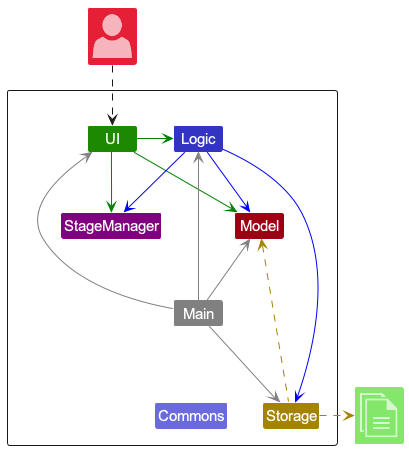

The diagram above was rendered by PlantUML. Its source (embedded in the PNG):
@startuml
!include <office/Concepts/globe_internet>
!include <office/Concepts/documents>
!include <office/Users/user>
!include style.puml

Package " "<<Rectangle>>{
    Class StageManager STAGE_COLOR
    Class UI UI_COLOR
    Class Logic LOGIC_COLOR
    Class Storage STORAGE_COLOR
    Class Model MODEL_COLOR
    Class Main #grey
    Class Commons LOGIC_COLOR_T2
}

Class "<$user>" as User MODEL_COLOR_T2
Class "<$documents>" as File UI_COLOR_T1


UI -[#green]> Logic
UI -right[#green]-> Model
UI -up[#green]-> StageManager
Logic -down[#blue]-> StageManager
Logic -[#blue]-> Storage
Logic -down[#blue]-> Model
Main -[#grey]-> UI
Main -[#grey]-> Logic
Main -[#grey]-> Storage
Main -up[#grey]-> Model
Main -down[hidden]-> Commons

Storage -up[STORAGE_COLOR].> Model
Storage .right[STORAGE_COLOR].>File
User ..> UI
@enduml